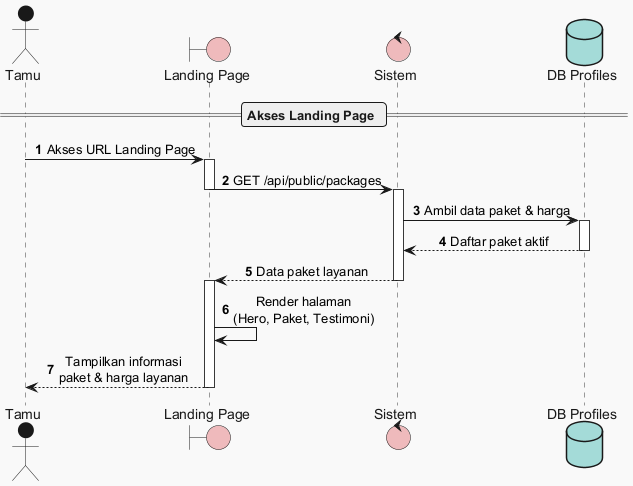

The diagram above was rendered by PlantUML. Its source (embedded in the PNG):
@startuml
!theme mars
autonumber
skinparam sequenceMessageAlign center

actor "Tamu" as Tamu
boundary "Landing Page" as UI
control "Sistem" as System
database "DB Profiles" as DB

== Akses Landing Page ==

Tamu -> UI : Akses URL Landing Page
activate UI
UI -> System : GET /api/public/packages
deactivate UI
activate System

System -> DB : Ambil data paket & harga
activate DB
DB --> System : Daftar paket aktif
deactivate DB

System --> UI : Data paket layanan
deactivate System
activate UI
UI -> UI : Render halaman\n(Hero, Paket, Testimoni)
UI --> Tamu : Tampilkan informasi\npaket & harga layanan
deactivate UI

@enduml